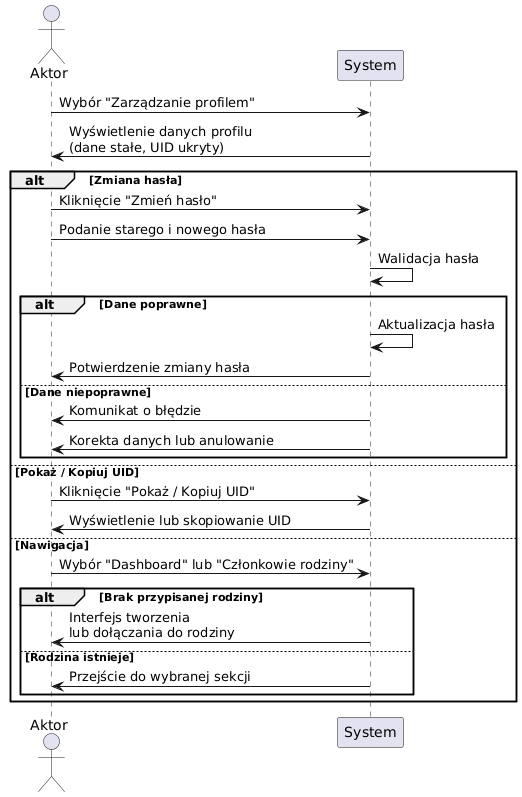

The diagram above was rendered by PlantUML. Its source (embedded in the PNG):
@startuml
actor Aktor
participant System

Aktor -> System : Wybór "Zarządzanie profilem"
System -> Aktor : Wyświetlenie danych profilu\n(dane stałe, UID ukryty)

alt Zmiana hasła
    Aktor -> System : Kliknięcie "Zmień hasło"
    Aktor -> System : Podanie starego i nowego hasła
    System -> System : Walidacja hasła

    alt Dane poprawne
        System -> System : Aktualizacja hasła
        System -> Aktor : Potwierdzenie zmiany hasła
    else Dane niepoprawne
        System -> Aktor : Komunikat o błędzie
        System -> Aktor : Korekta danych lub anulowanie
    end

else Pokaż / Kopiuj UID
    Aktor -> System : Kliknięcie "Pokaż / Kopiuj UID"
    System -> Aktor : Wyświetlenie lub skopiowanie UID

else Nawigacja
    Aktor -> System : Wybór "Dashboard" lub "Członkowie rodziny"

    alt Brak przypisanej rodziny
        System -> Aktor : Interfejs tworzenia\nlub dołączania do rodziny
    else Rodzina istnieje
        System -> Aktor : Przejście do wybranej sekcji
    end
end
@enduml